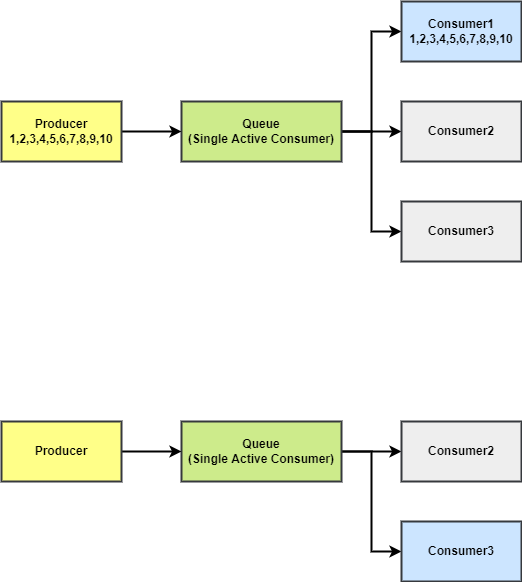

The diagram above was exported from draw.io. Its source (the exported page's mxGraphModel, read from the mxfile embedded in the PNG):
<mxGraphModel dx="1074" dy="727" grid="1" gridSize="10" guides="1" tooltips="1" connect="1" arrows="1" fold="1" page="1" pageScale="1" pageWidth="850" pageHeight="1100" math="0" shadow="0">
  <root>
    <mxCell id="0" />
    <mxCell id="1" parent="0" />
    <mxCell id="2" style="edgeStyle=elbowEdgeStyle;html=1;rounded=0;strokeWidth=2;fontStyle=1" edge="1" parent="1" source="5" target="6">
      <mxGeometry relative="1" as="geometry" />
    </mxCell>
    <mxCell id="3" style="edgeStyle=elbowEdgeStyle;html=1;rounded=0;strokeWidth=2;fontStyle=1" edge="1" parent="1" source="5" target="7">
      <mxGeometry relative="1" as="geometry" />
    </mxCell>
    <mxCell id="4" style="edgeStyle=elbowEdgeStyle;html=1;rounded=0;strokeWidth=2;fontStyle=1" edge="1" parent="1" source="5" target="8">
      <mxGeometry relative="1" as="geometry" />
    </mxCell>
    <mxCell id="5" value="Queue&lt;br&gt;(Single Active Consumer)" style="rounded=0;whiteSpace=wrap;html=1;fillColor=#cdeb8b;strokeColor=#36393d;strokeWidth=2;fontStyle=1" vertex="1" parent="1">
      <mxGeometry x="220" y="140" width="160" height="60" as="geometry" />
    </mxCell>
    <mxCell id="6" value="Consumer1&lt;br&gt;1,2,3,4,5,6,7,8,9,10" style="rounded=0;whiteSpace=wrap;html=1;fillColor=#cce5ff;strokeColor=#36393d;strokeWidth=2;fontStyle=1" vertex="1" parent="1">
      <mxGeometry x="440" y="40" width="120" height="60" as="geometry" />
    </mxCell>
    <mxCell id="7" value="Consumer2" style="rounded=0;whiteSpace=wrap;html=1;strokeWidth=2;fontStyle=1;fillColor=#eeeeee;strokeColor=#36393d;" vertex="1" parent="1">
      <mxGeometry x="440" y="140" width="120" height="60" as="geometry" />
    </mxCell>
    <mxCell id="8" value="Consumer3" style="rounded=0;whiteSpace=wrap;html=1;fillColor=#eeeeee;strokeColor=#36393d;strokeWidth=2;fontStyle=1" vertex="1" parent="1">
      <mxGeometry x="440" y="240" width="120" height="60" as="geometry" />
    </mxCell>
    <mxCell id="9" style="edgeStyle=none;html=1;strokeWidth=2;" edge="1" parent="1" source="10" target="5">
      <mxGeometry relative="1" as="geometry" />
    </mxCell>
    <mxCell id="10" value="Producer&lt;br&gt;1,2,3,4,5,6,7,8,9,10" style="rounded=0;whiteSpace=wrap;html=1;fillColor=#ffff88;strokeColor=#36393d;strokeWidth=2;fontStyle=1" vertex="1" parent="1">
      <mxGeometry x="40" y="140" width="120" height="60" as="geometry" />
    </mxCell>
    <mxCell id="11" style="edgeStyle=elbowEdgeStyle;html=1;rounded=0;strokeWidth=2;fontStyle=1" edge="1" parent="1" source="13" target="14">
      <mxGeometry relative="1" as="geometry" />
    </mxCell>
    <mxCell id="12" style="edgeStyle=elbowEdgeStyle;html=1;rounded=0;strokeWidth=2;fontStyle=1" edge="1" parent="1" source="13" target="15">
      <mxGeometry relative="1" as="geometry" />
    </mxCell>
    <mxCell id="13" value="Queue&lt;br&gt;(Single Active Consumer)" style="rounded=0;whiteSpace=wrap;html=1;fillColor=#cdeb8b;strokeColor=#36393d;strokeWidth=2;fontStyle=1" vertex="1" parent="1">
      <mxGeometry x="220" y="460" width="160" height="60" as="geometry" />
    </mxCell>
    <mxCell id="14" value="Consumer2" style="rounded=0;whiteSpace=wrap;html=1;strokeWidth=2;fontStyle=1;fillColor=#eeeeee;strokeColor=#36393d;" vertex="1" parent="1">
      <mxGeometry x="440" y="460" width="120" height="60" as="geometry" />
    </mxCell>
    <mxCell id="15" value="Consumer3" style="rounded=0;whiteSpace=wrap;html=1;fillColor=#cce5ff;strokeColor=#36393d;strokeWidth=2;fontStyle=1" vertex="1" parent="1">
      <mxGeometry x="440" y="560" width="120" height="60" as="geometry" />
    </mxCell>
    <mxCell id="16" style="edgeStyle=none;html=1;strokeWidth=2;" edge="1" parent="1" source="17" target="13">
      <mxGeometry relative="1" as="geometry" />
    </mxCell>
    <mxCell id="17" value="Producer" style="rounded=0;whiteSpace=wrap;html=1;fillColor=#ffff88;strokeColor=#36393d;strokeWidth=2;fontStyle=1" vertex="1" parent="1">
      <mxGeometry x="40" y="460" width="120" height="60" as="geometry" />
    </mxCell>
  </root>
</mxGraphModel>